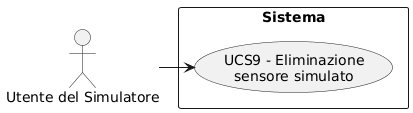

The diagram above was rendered by PlantUML. Its source (embedded in the PNG):
@startuml
skinparam wrapWidth 200
skinparam MaxMessageSize 150
top to bottom direction
skinparam packageStyle rectangle

actor "Utente del Simulatore" as SA_sym_usr

rectangle "Sistema" {
    usecase "UCS9 - Eliminazione sensore simulato" as eliminazione_sensore_simulato
}

SA_sym_usr -right-> eliminazione_sensore_simulato
@enduml